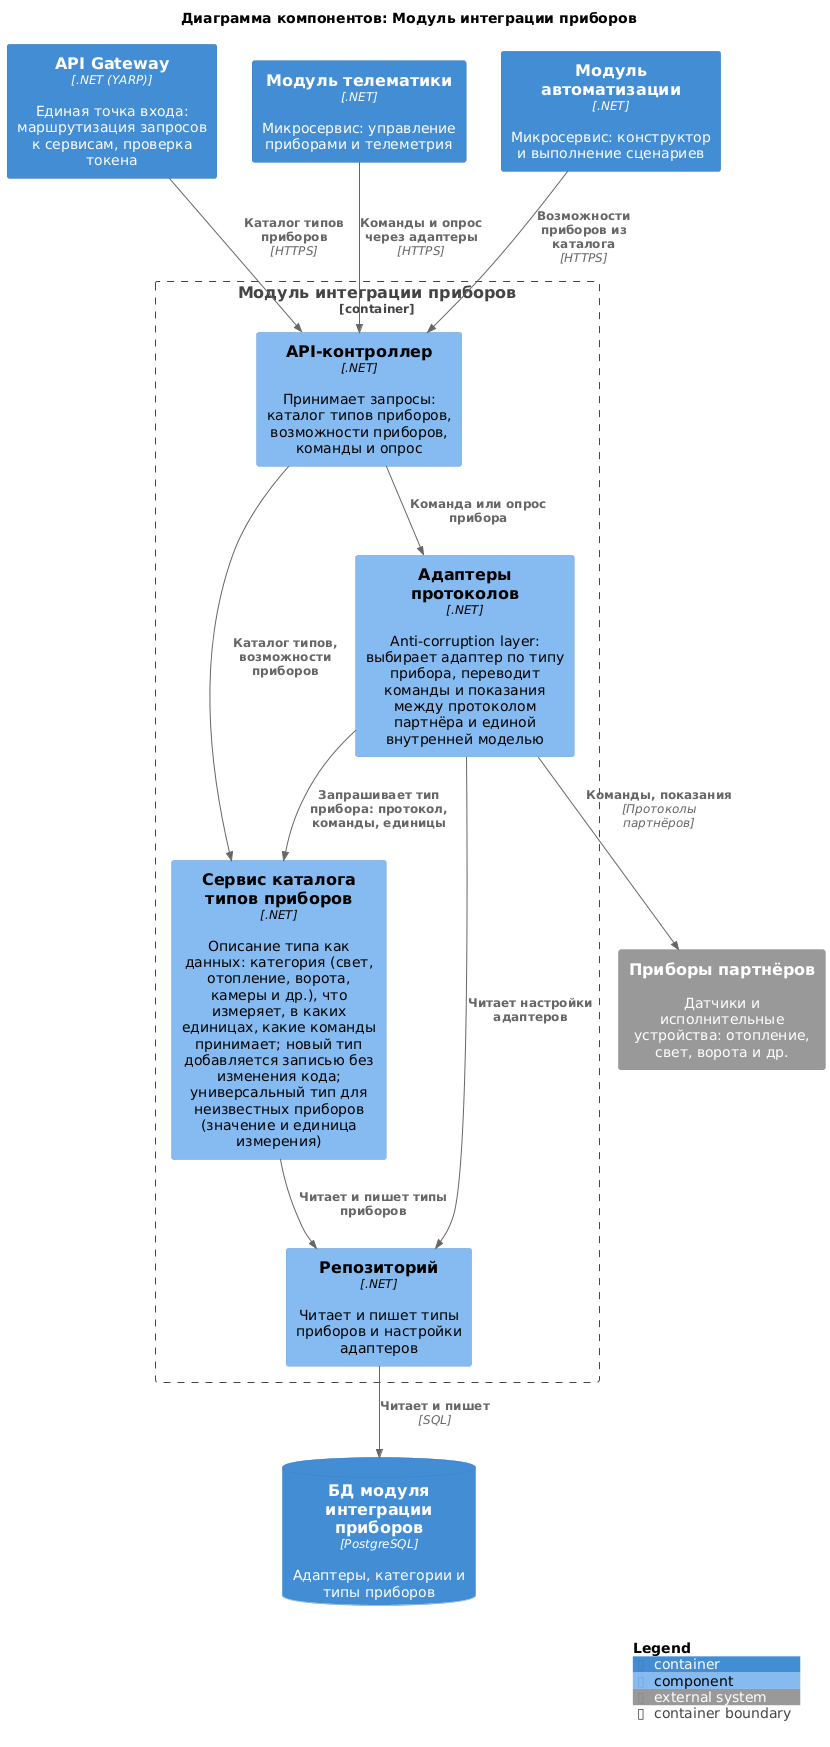

The diagram above was rendered by PlantUML. Its source (embedded in the PNG):
@startuml device-integration
!include <C4/C4_Component>

title Диаграмма компонентов: Модуль интеграции приборов

Container(Gateway, "API Gateway", ".NET (YARP)", "Единая точка входа: маршрутизация запросов к сервисам, проверка токена")
Container(Telematics, "Модуль телематики", ".NET", "Микросервис: управление приборами и телеметрия")
Container(Automation, "Модуль автоматизации", ".NET", "Микросервис: конструктор и выполнение сценариев")
System_Ext(devices, "Приборы партнёров", "Датчики и исполнительные устройства: отопление, свет, ворота и др.")
ContainerDb(dbDIS, "БД модуля интеграции приборов", "PostgreSQL", "Адаптеры, категории и типы приборов")

Container_Boundary(DeviceIntegration, "Модуль интеграции приборов") {
    Component(api, "API-контроллер", ".NET", "Принимает запросы: каталог типов приборов, возможности приборов, команды и опрос")
    Component(catalog, "Сервис каталога типов приборов", ".NET", "Описание типа как данных: категория (свет, отопление, ворота, камеры и др.), что измеряет, в каких единицах, какие команды принимает; новый тип добавляется записью без изменения кода; универсальный тип для неизвестных приборов (значение и единица измерения)")
    Component(adapters, "Адаптеры протоколов", ".NET", "Anti-corruption layer: выбирает адаптер по типу прибора, переводит команды и показания между протоколом партнёра и единой внутренней моделью")
    Component(repo, "Репозиторий", ".NET", "Читает и пишет типы приборов и настройки адаптеров")
}

Rel(Gateway, api, "Каталог типов приборов", "HTTPS")
Rel(Telematics, api, "Команды и опрос через адаптеры", "HTTPS")
Rel(Automation, api, "Возможности приборов из каталога", "HTTPS")

Rel(api, catalog, "Каталог типов, возможности приборов")
Rel(api, adapters, "Команда или опрос прибора")
Rel(adapters, catalog, "Запрашивает тип прибора: протокол, команды, единицы")
Rel(adapters, devices, "Команды, показания", "Протоколы партнёров")

Rel(catalog, repo, "Читает и пишет типы приборов")
Rel(adapters, repo, "Читает настройки адаптеров")
Rel(repo, dbDIS, "Читает и пишет", "SQL")

SHOW_LEGEND()
@enduml